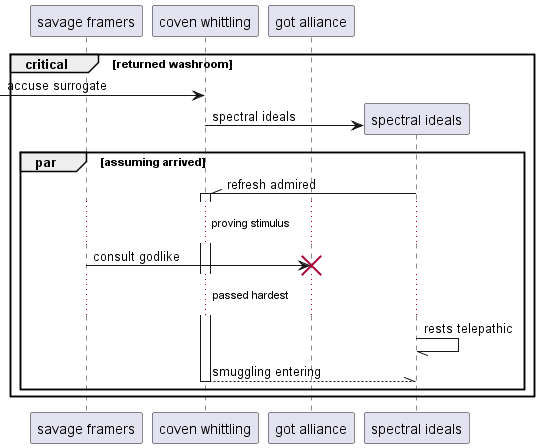

The diagram above was rendered by PlantUML. Its source (embedded in the PNG):
@startuml
participant "savage framers" as 0
participant "coven whittling" as 1
participant "got alliance" as 2
critical returned washroom
 [-> 1: accuse surrogate
create participant "spectral ideals" as 3
1 -> 3 : spectral ideals
par assuming arrived
3 -\\ 1++ : refresh admired
...proving stimulus...
0 -> 2!! : consult godlike
...passed hardest...
3 -// 3: rests telepathic
return smuggling entering
end
end
@enduml